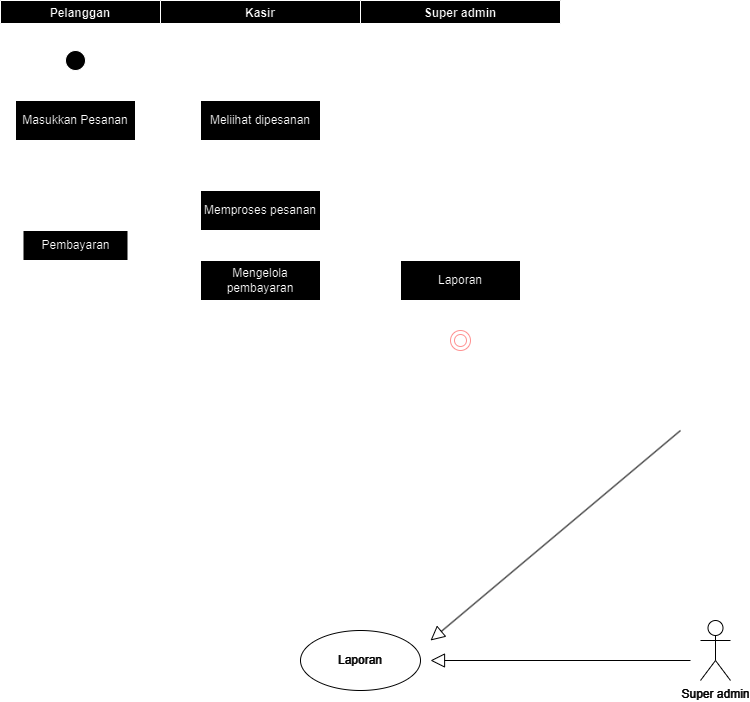

The diagram above was exported from draw.io. Its source (the exported page's mxGraphModel, read from the mxfile embedded in the PNG):
<mxGraphModel dx="662" dy="410" grid="1" gridSize="10" guides="1" tooltips="1" connect="1" arrows="1" fold="1" page="1" pageScale="1" pageWidth="827" pageHeight="1169" math="0" shadow="0">
  <root>
    <mxCell id="0" />
    <mxCell id="1" parent="0" />
    <mxCell id="Eu6N52UnBRrhd0zqbnfl-8" value="Laporan" style="ellipse;whiteSpace=wrap;html=1;strokeColor=#FFFFFF;fontColor=#FFFFFF;fillColor=#000000;" parent="1" vertex="1">
      <mxGeometry x="370" y="670" width="120" height="60" as="geometry" />
    </mxCell>
    <mxCell id="Eu6N52UnBRrhd0zqbnfl-31" value="" style="edgeStyle=none;html=1;endArrow=block;endFill=0;endSize=12;verticalAlign=bottom;rounded=0;strokeColor=#FFFFFF;fontColor=#FFFFFF;" parent="1" edge="1">
      <mxGeometry width="160" relative="1" as="geometry">
        <mxPoint x="750" y="470" as="sourcePoint" />
        <mxPoint x="500" y="680" as="targetPoint" />
      </mxGeometry>
    </mxCell>
    <mxCell id="Eu6N52UnBRrhd0zqbnfl-32" value="" style="edgeStyle=none;html=1;endArrow=block;endFill=0;endSize=12;verticalAlign=bottom;rounded=0;strokeColor=#FFFFFF;fontColor=#FFFFFF;" parent="1" edge="1">
      <mxGeometry width="160" relative="1" as="geometry">
        <mxPoint x="760" y="700" as="sourcePoint" />
        <mxPoint x="500" y="700" as="targetPoint" />
      </mxGeometry>
    </mxCell>
    <mxCell id="Eu6N52UnBRrhd0zqbnfl-34" value="Super admin" style="shape=umlActor;html=1;verticalLabelPosition=bottom;verticalAlign=top;align=center;strokeColor=#FFFFFF;fontColor=#FFFFFF;fillColor=#000000;" parent="1" vertex="1">
      <mxGeometry x="770" y="660" width="30" height="60" as="geometry" />
    </mxCell>
    <mxCell id="wL_MVenkVX5N78fp1tH9-4" value="Pelanggan" style="swimlane;" vertex="1" parent="1">
      <mxGeometry x="70" y="40" width="160" height="370" as="geometry" />
    </mxCell>
    <mxCell id="wL_MVenkVX5N78fp1tH9-2" value="" style="ellipse;whiteSpace=wrap;html=1;aspect=fixed;fillColor=#FFFFFF;" vertex="1" parent="wL_MVenkVX5N78fp1tH9-4">
      <mxGeometry x="65" y="50" width="20" height="20" as="geometry" />
    </mxCell>
    <mxCell id="wL_MVenkVX5N78fp1tH9-7" value="Masukkan Pesanan" style="rounded=0;whiteSpace=wrap;html=1;fillColor=#FFFFFF;" vertex="1" parent="wL_MVenkVX5N78fp1tH9-4">
      <mxGeometry x="15" y="100" width="120" height="40" as="geometry" />
    </mxCell>
    <mxCell id="wL_MVenkVX5N78fp1tH9-8" value="" style="endArrow=classic;html=1;rounded=0;" edge="1" parent="wL_MVenkVX5N78fp1tH9-4">
      <mxGeometry width="50" height="50" relative="1" as="geometry">
        <mxPoint x="74.57999999999998" y="70" as="sourcePoint" />
        <mxPoint x="75" y="100" as="targetPoint" />
      </mxGeometry>
    </mxCell>
    <mxCell id="wL_MVenkVX5N78fp1tH9-13" value="Pembayaran" style="rounded=0;whiteSpace=wrap;html=1;" vertex="1" parent="wL_MVenkVX5N78fp1tH9-4">
      <mxGeometry x="22.5" y="230" width="105" height="30" as="geometry" />
    </mxCell>
    <mxCell id="wL_MVenkVX5N78fp1tH9-9" value="" style="endArrow=classic;html=1;rounded=0;exitX=1;exitY=0.5;exitDx=0;exitDy=0;" edge="1" parent="1" source="wL_MVenkVX5N78fp1tH9-7">
      <mxGeometry width="50" height="50" relative="1" as="geometry">
        <mxPoint x="360" y="260" as="sourcePoint" />
        <mxPoint x="270" y="160" as="targetPoint" />
      </mxGeometry>
    </mxCell>
    <mxCell id="wL_MVenkVX5N78fp1tH9-23" value="Kasir" style="swimlane;" vertex="1" parent="1">
      <mxGeometry x="230" y="40" width="200" height="370" as="geometry" />
    </mxCell>
    <mxCell id="wL_MVenkVX5N78fp1tH9-29" value="Meliihat dipesanan" style="rounded=0;whiteSpace=wrap;html=1;" vertex="1" parent="wL_MVenkVX5N78fp1tH9-23">
      <mxGeometry x="40" y="100" width="120" height="40" as="geometry" />
    </mxCell>
    <mxCell id="wL_MVenkVX5N78fp1tH9-30" value="Memproses pesanan" style="rounded=0;whiteSpace=wrap;html=1;" vertex="1" parent="wL_MVenkVX5N78fp1tH9-23">
      <mxGeometry x="40" y="190" width="120" height="40" as="geometry" />
    </mxCell>
    <mxCell id="wL_MVenkVX5N78fp1tH9-33" value="Mengelola pembayaran" style="rounded=0;whiteSpace=wrap;html=1;" vertex="1" parent="wL_MVenkVX5N78fp1tH9-23">
      <mxGeometry x="40" y="260" width="120" height="40" as="geometry" />
    </mxCell>
    <mxCell id="wL_MVenkVX5N78fp1tH9-24" value="Super admin" style="swimlane;" vertex="1" parent="1">
      <mxGeometry x="430" y="40" width="200" height="370" as="geometry" />
    </mxCell>
    <mxCell id="wL_MVenkVX5N78fp1tH9-37" value="Laporan" style="rounded=0;whiteSpace=wrap;html=1;" vertex="1" parent="wL_MVenkVX5N78fp1tH9-24">
      <mxGeometry x="40" y="260" width="120" height="40" as="geometry" />
    </mxCell>
    <mxCell id="wL_MVenkVX5N78fp1tH9-40" value="" style="ellipse;html=1;shape=endState;fillColor=#000000;strokeColor=#ff0000;" vertex="1" parent="wL_MVenkVX5N78fp1tH9-24">
      <mxGeometry x="90" y="330" width="20" height="20" as="geometry" />
    </mxCell>
    <mxCell id="wL_MVenkVX5N78fp1tH9-31" value="" style="endArrow=classic;html=1;rounded=0;entryX=0.5;entryY=0;entryDx=0;entryDy=0;" edge="1" parent="1" target="wL_MVenkVX5N78fp1tH9-30">
      <mxGeometry width="50" height="50" relative="1" as="geometry">
        <mxPoint x="330" y="190" as="sourcePoint" />
        <mxPoint x="420" y="140" as="targetPoint" />
      </mxGeometry>
    </mxCell>
    <mxCell id="wL_MVenkVX5N78fp1tH9-36" value="" style="edgeStyle=segmentEdgeStyle;endArrow=classic;html=1;curved=0;rounded=0;endSize=8;startSize=8;" edge="1" parent="1">
      <mxGeometry width="50" height="50" relative="1" as="geometry">
        <mxPoint x="210" y="280" as="sourcePoint" />
        <mxPoint x="330" y="300" as="targetPoint" />
        <Array as="points">
          <mxPoint x="330" y="280" />
        </Array>
      </mxGeometry>
    </mxCell>
    <mxCell id="wL_MVenkVX5N78fp1tH9-38" value="" style="endArrow=classic;html=1;rounded=0;" edge="1" parent="1">
      <mxGeometry width="50" height="50" relative="1" as="geometry">
        <mxPoint x="400" y="320" as="sourcePoint" />
        <mxPoint x="470" y="320" as="targetPoint" />
      </mxGeometry>
    </mxCell>
    <mxCell id="wL_MVenkVX5N78fp1tH9-39" value="" style="endArrow=classic;html=1;rounded=0;" edge="1" parent="1">
      <mxGeometry width="50" height="50" relative="1" as="geometry">
        <mxPoint x="530" y="350" as="sourcePoint" />
        <mxPoint x="530" y="370" as="targetPoint" />
      </mxGeometry>
    </mxCell>
  </root>
</mxGraphModel>